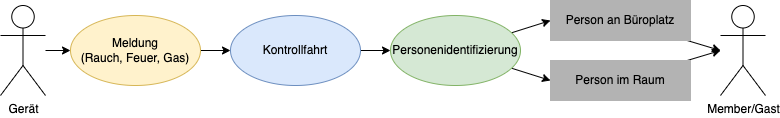

The diagram above was exported from draw.io. Its source (the exported page's mxGraphModel, read from the mxfile embedded in the PNG):
<mxGraphModel dx="1163" dy="837" grid="1" gridSize="10" guides="1" tooltips="1" connect="1" arrows="1" fold="1" page="1" pageScale="1" pageWidth="827" pageHeight="583" math="0" shadow="0">
  <root>
    <mxCell id="0" />
    <mxCell id="1" parent="0" />
    <mxCell id="VnOi3GIfvD7MkWqzT_Yk-10" style="edgeStyle=orthogonalEdgeStyle;rounded=0;orthogonalLoop=1;jettySize=auto;html=1;entryX=0;entryY=0.5;entryDx=0;entryDy=0;" parent="1" source="VnOi3GIfvD7MkWqzT_Yk-1" target="VnOi3GIfvD7MkWqzT_Yk-5" edge="1">
      <mxGeometry relative="1" as="geometry" />
    </mxCell>
    <mxCell id="VnOi3GIfvD7MkWqzT_Yk-1" value="Meldung&lt;br&gt;(Rauch, Feuer, Gas)" style="ellipse;whiteSpace=wrap;html=1;fillColor=#fff2cc;strokeColor=#d6b656;" parent="1" vertex="1">
      <mxGeometry x="90" y="120" width="130" height="70" as="geometry" />
    </mxCell>
    <mxCell id="VnOi3GIfvD7MkWqzT_Yk-11" style="edgeStyle=orthogonalEdgeStyle;rounded=0;orthogonalLoop=1;jettySize=auto;html=1;" parent="1" source="VnOi3GIfvD7MkWqzT_Yk-5" target="VnOi3GIfvD7MkWqzT_Yk-6" edge="1">
      <mxGeometry relative="1" as="geometry" />
    </mxCell>
    <mxCell id="VnOi3GIfvD7MkWqzT_Yk-5" value="Kontrollfahrt" style="ellipse;whiteSpace=wrap;html=1;fillColor=#dae8fc;strokeColor=#6c8ebf;" parent="1" vertex="1">
      <mxGeometry x="250" y="120" width="130" height="70" as="geometry" />
    </mxCell>
    <mxCell id="VnOi3GIfvD7MkWqzT_Yk-15" style="edgeStyle=none;rounded=0;orthogonalLoop=1;jettySize=auto;html=1;entryX=0;entryY=0.5;entryDx=0;entryDy=0;" parent="1" source="VnOi3GIfvD7MkWqzT_Yk-6" target="VnOi3GIfvD7MkWqzT_Yk-7" edge="1">
      <mxGeometry relative="1" as="geometry" />
    </mxCell>
    <mxCell id="VnOi3GIfvD7MkWqzT_Yk-16" style="edgeStyle=none;rounded=0;orthogonalLoop=1;jettySize=auto;html=1;entryX=0;entryY=0.5;entryDx=0;entryDy=0;" parent="1" source="VnOi3GIfvD7MkWqzT_Yk-6" target="VnOi3GIfvD7MkWqzT_Yk-8" edge="1">
      <mxGeometry relative="1" as="geometry" />
    </mxCell>
    <mxCell id="VnOi3GIfvD7MkWqzT_Yk-6" value="Personenidentifizierung" style="ellipse;whiteSpace=wrap;html=1;fillColor=#d5e8d4;strokeColor=#82b366;" parent="1" vertex="1">
      <mxGeometry x="410" y="120" width="130" height="70" as="geometry" />
    </mxCell>
    <mxCell id="VnOi3GIfvD7MkWqzT_Yk-17" style="edgeStyle=none;rounded=0;orthogonalLoop=1;jettySize=auto;html=1;entryX=0;entryY=0.5;entryDx=0;entryDy=0;" parent="1" source="VnOi3GIfvD7MkWqzT_Yk-7" edge="1">
      <mxGeometry relative="1" as="geometry">
        <mxPoint x="740" y="155" as="targetPoint" />
      </mxGeometry>
    </mxCell>
    <mxCell id="VnOi3GIfvD7MkWqzT_Yk-7" value="Person an Büroplatz" style="rounded=0;whiteSpace=wrap;html=1;fillColor=#B3B3B3;strokeColor=#B3B3B3;" parent="1" vertex="1">
      <mxGeometry x="570" y="105" width="140" height="40" as="geometry" />
    </mxCell>
    <mxCell id="VnOi3GIfvD7MkWqzT_Yk-18" style="edgeStyle=none;rounded=0;orthogonalLoop=1;jettySize=auto;html=1;entryX=0;entryY=0.5;entryDx=0;entryDy=0;" parent="1" source="VnOi3GIfvD7MkWqzT_Yk-8" edge="1">
      <mxGeometry relative="1" as="geometry">
        <mxPoint x="740" y="155" as="targetPoint" />
      </mxGeometry>
    </mxCell>
    <mxCell id="VnOi3GIfvD7MkWqzT_Yk-8" value="Person im Raum" style="rounded=0;whiteSpace=wrap;html=1;fillColor=#B3B3B3;strokeColor=#B3B3B3;" parent="1" vertex="1">
      <mxGeometry x="570" y="165" width="140" height="40" as="geometry" />
    </mxCell>
    <mxCell id="VnOi3GIfvD7MkWqzT_Yk-19" value="Member/Gast" style="shape=umlActor;verticalLabelPosition=bottom;verticalAlign=top;html=1;outlineConnect=0;strokeColor=#000000;fillColor=none;" parent="1" vertex="1">
      <mxGeometry x="740" y="110" width="45" height="90" as="geometry" />
    </mxCell>
    <mxCell id="oVGLUXAyfnLf8KhtK-on-2" style="edgeStyle=orthogonalEdgeStyle;rounded=0;orthogonalLoop=1;jettySize=auto;html=1;" edge="1" parent="1" source="oVGLUXAyfnLf8KhtK-on-1" target="VnOi3GIfvD7MkWqzT_Yk-1">
      <mxGeometry relative="1" as="geometry" />
    </mxCell>
    <mxCell id="oVGLUXAyfnLf8KhtK-on-1" value="Gerät" style="shape=umlActor;verticalLabelPosition=bottom;verticalAlign=top;html=1;outlineConnect=0;strokeColor=#000000;fillColor=none;" vertex="1" parent="1">
      <mxGeometry x="20" y="110" width="45" height="90" as="geometry" />
    </mxCell>
  </root>
</mxGraphModel>